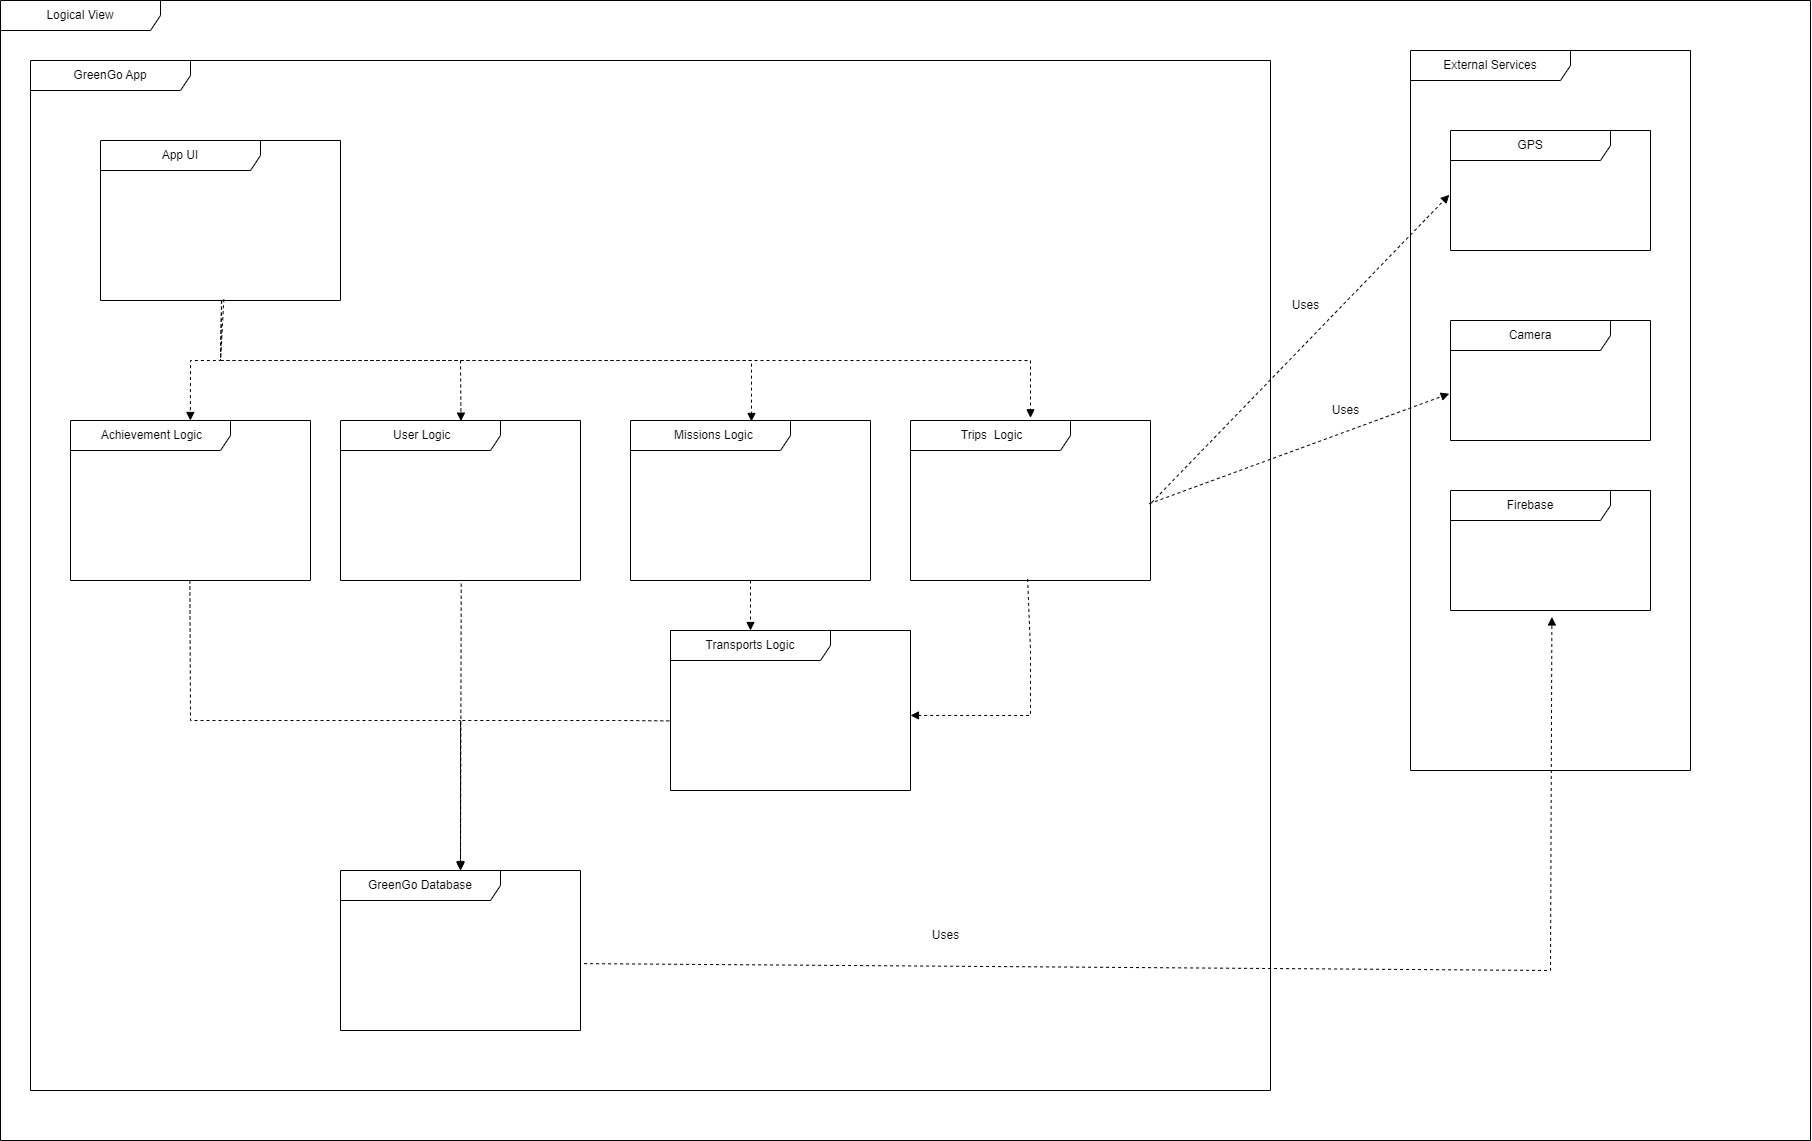

The diagram above was exported from draw.io. Its source (the exported page's mxGraphModel, read from the mxfile embedded in the PNG):
<mxGraphModel dx="5093" dy="975" grid="1" gridSize="10" guides="1" tooltips="1" connect="1" arrows="1" fold="1" page="1" pageScale="1" pageWidth="3300" pageHeight="4681" math="0" shadow="0">
  <root>
    <mxCell id="0" />
    <mxCell id="1" parent="0" />
    <mxCell id="DVpvJLHfG57V6eG0BJeQ-2" value="Logical View" style="shape=umlFrame;whiteSpace=wrap;html=1;pointerEvents=0;recursiveResize=0;container=1;collapsible=0;width=160;" parent="1" vertex="1">
      <mxGeometry x="-130" y="160" width="1810" height="1140" as="geometry" />
    </mxCell>
    <mxCell id="DVpvJLHfG57V6eG0BJeQ-3" value="GreenGo App" style="shape=umlFrame;whiteSpace=wrap;html=1;pointerEvents=0;recursiveResize=0;container=1;collapsible=0;width=160;" parent="DVpvJLHfG57V6eG0BJeQ-2" vertex="1">
      <mxGeometry x="30" y="60" width="1240" height="1030" as="geometry" />
    </mxCell>
    <mxCell id="DVpvJLHfG57V6eG0BJeQ-4" value="App UI" style="shape=umlFrame;whiteSpace=wrap;html=1;pointerEvents=0;recursiveResize=0;container=1;collapsible=0;width=160;" parent="DVpvJLHfG57V6eG0BJeQ-3" vertex="1">
      <mxGeometry x="70" y="80" width="240" height="160" as="geometry" />
    </mxCell>
    <mxCell id="DVpvJLHfG57V6eG0BJeQ-6" value="&amp;nbsp;User Logic" style="shape=umlFrame;whiteSpace=wrap;html=1;pointerEvents=0;recursiveResize=0;container=1;collapsible=0;width=160;" parent="DVpvJLHfG57V6eG0BJeQ-3" vertex="1">
      <mxGeometry x="310" y="360" width="240" height="160" as="geometry" />
    </mxCell>
    <mxCell id="DVpvJLHfG57V6eG0BJeQ-7" value="" style="html=1;verticalAlign=bottom;labelBackgroundColor=none;endArrow=block;endFill=1;dashed=1;rounded=0;entryX=0.502;entryY=0.004;entryDx=0;entryDy=0;entryPerimeter=0;" parent="DVpvJLHfG57V6eG0BJeQ-3" target="DVpvJLHfG57V6eG0BJeQ-6" edge="1">
      <mxGeometry width="160" relative="1" as="geometry">
        <mxPoint x="310" y="300" as="sourcePoint" />
        <mxPoint x="320" y="260" as="targetPoint" />
        <Array as="points">
          <mxPoint x="430" y="300" />
        </Array>
      </mxGeometry>
    </mxCell>
    <mxCell id="YoqtrlMYkNYUk5KljzpW-1" value="Transports Logic" style="shape=umlFrame;whiteSpace=wrap;html=1;pointerEvents=0;recursiveResize=0;container=1;collapsible=0;width=160;" parent="DVpvJLHfG57V6eG0BJeQ-3" vertex="1">
      <mxGeometry x="640" y="570" width="240" height="160" as="geometry" />
    </mxCell>
    <mxCell id="YoqtrlMYkNYUk5KljzpW-4" value="GreenGo Database" style="shape=umlFrame;whiteSpace=wrap;html=1;pointerEvents=0;recursiveResize=0;container=1;collapsible=0;width=160;" parent="DVpvJLHfG57V6eG0BJeQ-3" vertex="1">
      <mxGeometry x="310" y="810" width="240" height="160" as="geometry" />
    </mxCell>
    <mxCell id="YoqtrlMYkNYUk5KljzpW-5" value="" style="html=1;verticalAlign=bottom;labelBackgroundColor=none;endArrow=block;endFill=1;dashed=1;rounded=0;exitX=0.503;exitY=1.02;exitDx=0;exitDy=0;exitPerimeter=0;" parent="DVpvJLHfG57V6eG0BJeQ-3" source="DVpvJLHfG57V6eG0BJeQ-6" edge="1">
      <mxGeometry width="160" relative="1" as="geometry">
        <mxPoint x="191" y="740" as="sourcePoint" />
        <mxPoint x="430" y="809" as="targetPoint" />
      </mxGeometry>
    </mxCell>
    <mxCell id="YoqtrlMYkNYUk5KljzpW-11" value="" style="html=1;verticalAlign=bottom;labelBackgroundColor=none;endArrow=block;endFill=1;dashed=1;rounded=0;entryX=0.504;entryY=0.006;entryDx=0;entryDy=0;entryPerimeter=0;exitX=0.505;exitY=1.001;exitDx=0;exitDy=0;exitPerimeter=0;" parent="DVpvJLHfG57V6eG0BJeQ-3" source="DVpvJLHfG57V6eG0BJeQ-4" target="YoqtrlMYkNYUk5KljzpW-12" edge="1">
      <mxGeometry width="160" relative="1" as="geometry">
        <mxPoint x="270.00000000000006" y="239.68000000000006" as="sourcePoint" />
        <mxPoint x="454.08" y="360" as="targetPoint" />
        <Array as="points">
          <mxPoint x="190" y="300" />
          <mxPoint x="591" y="300" />
          <mxPoint x="721" y="300" />
        </Array>
      </mxGeometry>
    </mxCell>
    <mxCell id="YoqtrlMYkNYUk5KljzpW-12" value="&amp;nbsp; Missions Logic" style="shape=umlFrame;whiteSpace=wrap;html=1;pointerEvents=0;recursiveResize=0;container=1;collapsible=0;width=160;" parent="DVpvJLHfG57V6eG0BJeQ-3" vertex="1">
      <mxGeometry x="600" y="360" width="240" height="160" as="geometry" />
    </mxCell>
    <mxCell id="8DKC8wId3DnAT8dS_X91-6" value="" style="html=1;verticalAlign=bottom;labelBackgroundColor=none;endArrow=block;endFill=1;dashed=1;rounded=0;entryX=0.502;entryY=0.004;entryDx=0;entryDy=0;entryPerimeter=0;" edge="1" parent="YoqtrlMYkNYUk5KljzpW-12" source="YoqtrlMYkNYUk5KljzpW-12">
      <mxGeometry width="160" relative="1" as="geometry">
        <mxPoint y="149" as="sourcePoint" />
        <mxPoint x="120" y="210" as="targetPoint" />
        <Array as="points" />
      </mxGeometry>
    </mxCell>
    <mxCell id="YoqtrlMYkNYUk5KljzpW-13" value="" style="html=1;verticalAlign=bottom;labelBackgroundColor=none;endArrow=block;endFill=1;dashed=1;rounded=0;exitX=-0.005;exitY=0.565;exitDx=0;exitDy=0;exitPerimeter=0;" parent="DVpvJLHfG57V6eG0BJeQ-3" edge="1" source="YoqtrlMYkNYUk5KljzpW-1">
      <mxGeometry width="160" relative="1" as="geometry">
        <mxPoint x="459.5" y="730" as="sourcePoint" />
        <mxPoint x="430" y="810" as="targetPoint" />
        <Array as="points">
          <mxPoint x="590" y="660" />
          <mxPoint x="530" y="660" />
          <mxPoint x="430" y="660" />
        </Array>
      </mxGeometry>
    </mxCell>
    <mxCell id="H71Ko9bvAYcqKrv3R9LZ-1" value="&amp;nbsp;Trips&amp;nbsp; Logic" style="shape=umlFrame;whiteSpace=wrap;html=1;pointerEvents=0;recursiveResize=0;container=1;collapsible=0;width=160;" parent="DVpvJLHfG57V6eG0BJeQ-3" vertex="1">
      <mxGeometry x="880" y="360" width="240" height="160" as="geometry" />
    </mxCell>
    <mxCell id="H71Ko9bvAYcqKrv3R9LZ-3" value="" style="html=1;verticalAlign=bottom;labelBackgroundColor=none;endArrow=block;endFill=1;dashed=1;rounded=0;entryX=0.5;entryY=-0.017;entryDx=0;entryDy=0;entryPerimeter=0;exitX=0.505;exitY=1.001;exitDx=0;exitDy=0;exitPerimeter=0;" parent="DVpvJLHfG57V6eG0BJeQ-3" target="H71Ko9bvAYcqKrv3R9LZ-1" edge="1">
      <mxGeometry width="160" relative="1" as="geometry">
        <mxPoint x="191" y="240" as="sourcePoint" />
        <mxPoint x="461" y="361" as="targetPoint" />
        <Array as="points">
          <mxPoint x="190" y="300" />
          <mxPoint x="860" y="300" />
          <mxPoint x="1000" y="300" />
        </Array>
      </mxGeometry>
    </mxCell>
    <mxCell id="H71Ko9bvAYcqKrv3R9LZ-4" value="" style="html=1;verticalAlign=bottom;labelBackgroundColor=none;endArrow=block;endFill=1;dashed=1;rounded=0;exitX=0.488;exitY=0.99;exitDx=0;exitDy=0;exitPerimeter=0;entryX=1;entryY=0.531;entryDx=0;entryDy=0;entryPerimeter=0;" parent="DVpvJLHfG57V6eG0BJeQ-3" target="YoqtrlMYkNYUk5KljzpW-1" edge="1" source="H71Ko9bvAYcqKrv3R9LZ-1">
      <mxGeometry width="160" relative="1" as="geometry">
        <mxPoint x="719.41" y="520" as="sourcePoint" />
        <mxPoint x="719.62" y="570" as="targetPoint" />
        <Array as="points">
          <mxPoint x="1000" y="590" />
          <mxPoint x="1000" y="655" />
        </Array>
      </mxGeometry>
    </mxCell>
    <mxCell id="8DKC8wId3DnAT8dS_X91-3" value="&amp;nbsp;Achievement Logic" style="shape=umlFrame;whiteSpace=wrap;html=1;pointerEvents=0;recursiveResize=0;container=1;collapsible=0;width=160;" vertex="1" parent="DVpvJLHfG57V6eG0BJeQ-3">
      <mxGeometry x="40" y="360" width="240" height="160" as="geometry" />
    </mxCell>
    <mxCell id="8DKC8wId3DnAT8dS_X91-4" value="" style="html=1;verticalAlign=bottom;labelBackgroundColor=none;endArrow=block;endFill=1;dashed=1;rounded=0;entryX=0.502;entryY=0.004;entryDx=0;entryDy=0;entryPerimeter=0;exitX=0.514;exitY=0.992;exitDx=0;exitDy=0;exitPerimeter=0;" edge="1" parent="DVpvJLHfG57V6eG0BJeQ-3" source="DVpvJLHfG57V6eG0BJeQ-4">
      <mxGeometry width="160" relative="1" as="geometry">
        <mxPoint x="159.37000000000043" y="240" as="sourcePoint" />
        <mxPoint x="159.85" y="360" as="targetPoint" />
        <Array as="points">
          <mxPoint x="190" y="300" />
          <mxPoint x="160" y="300" />
        </Array>
      </mxGeometry>
    </mxCell>
    <mxCell id="8DKC8wId3DnAT8dS_X91-5" value="" style="html=1;verticalAlign=bottom;labelBackgroundColor=none;endArrow=block;endFill=1;dashed=1;rounded=0;exitX=0.503;exitY=1.02;exitDx=0;exitDy=0;exitPerimeter=0;" edge="1" parent="DVpvJLHfG57V6eG0BJeQ-3">
      <mxGeometry width="160" relative="1" as="geometry">
        <mxPoint x="159.37" y="520" as="sourcePoint" />
        <mxPoint x="430" y="810" as="targetPoint" />
        <Array as="points">
          <mxPoint x="160" y="660" />
          <mxPoint x="430" y="660" />
        </Array>
      </mxGeometry>
    </mxCell>
    <mxCell id="DVpvJLHfG57V6eG0BJeQ-10" value="External Services" style="shape=umlFrame;whiteSpace=wrap;html=1;pointerEvents=0;recursiveResize=0;container=1;collapsible=0;width=160;" parent="DVpvJLHfG57V6eG0BJeQ-2" vertex="1">
      <mxGeometry x="1410" y="50" width="280" height="720" as="geometry" />
    </mxCell>
    <mxCell id="DVpvJLHfG57V6eG0BJeQ-16" value="GPS" style="shape=umlFrame;whiteSpace=wrap;html=1;pointerEvents=0;recursiveResize=0;container=1;collapsible=0;width=160;" parent="DVpvJLHfG57V6eG0BJeQ-10" vertex="1">
      <mxGeometry x="40" y="80" width="200" height="120" as="geometry" />
    </mxCell>
    <mxCell id="DVpvJLHfG57V6eG0BJeQ-18" value="Camera" style="shape=umlFrame;whiteSpace=wrap;html=1;pointerEvents=0;recursiveResize=0;container=1;collapsible=0;width=160;" parent="DVpvJLHfG57V6eG0BJeQ-10" vertex="1">
      <mxGeometry x="40" y="270" width="200" height="120" as="geometry" />
    </mxCell>
    <mxCell id="DVpvJLHfG57V6eG0BJeQ-17" value="Firebase" style="shape=umlFrame;whiteSpace=wrap;html=1;pointerEvents=0;recursiveResize=0;container=1;collapsible=0;width=160;" parent="DVpvJLHfG57V6eG0BJeQ-10" vertex="1">
      <mxGeometry x="40" y="440" width="200" height="120" as="geometry" />
    </mxCell>
    <mxCell id="YoqtrlMYkNYUk5KljzpW-7" value="" style="html=1;verticalAlign=bottom;labelBackgroundColor=none;endArrow=block;endFill=1;dashed=1;rounded=0;exitX=1.015;exitY=0.582;exitDx=0;exitDy=0;exitPerimeter=0;entryX=0.507;entryY=1.054;entryDx=0;entryDy=0;entryPerimeter=0;" parent="DVpvJLHfG57V6eG0BJeQ-2" source="YoqtrlMYkNYUk5KljzpW-4" target="DVpvJLHfG57V6eG0BJeQ-17" edge="1">
      <mxGeometry width="160" relative="1" as="geometry">
        <mxPoint x="520" y="840" as="sourcePoint" />
        <mxPoint x="520.4200000000001" y="909" as="targetPoint" />
        <Array as="points">
          <mxPoint x="1550" y="970" />
        </Array>
      </mxGeometry>
    </mxCell>
    <mxCell id="YoqtrlMYkNYUk5KljzpW-15" value="" style="html=1;verticalAlign=bottom;labelBackgroundColor=none;endArrow=block;endFill=1;dashed=1;rounded=0;exitX=0.995;exitY=0.52;exitDx=0;exitDy=0;exitPerimeter=0;entryX=-0.006;entryY=0.61;entryDx=0;entryDy=0;entryPerimeter=0;" parent="DVpvJLHfG57V6eG0BJeQ-2" source="H71Ko9bvAYcqKrv3R9LZ-1" target="DVpvJLHfG57V6eG0BJeQ-18" edge="1">
      <mxGeometry width="160" relative="1" as="geometry">
        <mxPoint x="710" y="320" as="sourcePoint" />
        <mxPoint x="710.21" y="370" as="targetPoint" />
        <Array as="points" />
      </mxGeometry>
    </mxCell>
    <mxCell id="YoqtrlMYkNYUk5KljzpW-16" value="" style="html=1;verticalAlign=bottom;labelBackgroundColor=none;endArrow=block;endFill=1;dashed=1;rounded=0;exitX=1.005;exitY=0.513;exitDx=0;exitDy=0;exitPerimeter=0;entryX=-0.006;entryY=0.536;entryDx=0;entryDy=0;entryPerimeter=0;" parent="DVpvJLHfG57V6eG0BJeQ-2" source="H71Ko9bvAYcqKrv3R9LZ-1" target="DVpvJLHfG57V6eG0BJeQ-16" edge="1">
      <mxGeometry width="160" relative="1" as="geometry">
        <mxPoint x="610" y="298" as="sourcePoint" />
        <mxPoint x="789" y="180" as="targetPoint" />
        <Array as="points" />
      </mxGeometry>
    </mxCell>
    <mxCell id="YoqtrlMYkNYUk5KljzpW-14" value="Uses" style="text;html=1;align=center;verticalAlign=middle;resizable=0;points=[];autosize=1;strokeColor=none;fillColor=none;" parent="DVpvJLHfG57V6eG0BJeQ-2" vertex="1">
      <mxGeometry x="920" y="920" width="50" height="30" as="geometry" />
    </mxCell>
    <mxCell id="H71Ko9bvAYcqKrv3R9LZ-5" value="Uses" style="text;html=1;align=center;verticalAlign=middle;resizable=0;points=[];autosize=1;strokeColor=none;fillColor=none;" parent="DVpvJLHfG57V6eG0BJeQ-2" vertex="1">
      <mxGeometry x="1320" y="395" width="50" height="30" as="geometry" />
    </mxCell>
    <mxCell id="H71Ko9bvAYcqKrv3R9LZ-6" value="Uses" style="text;html=1;align=center;verticalAlign=middle;resizable=0;points=[];autosize=1;strokeColor=none;fillColor=none;" parent="DVpvJLHfG57V6eG0BJeQ-2" vertex="1">
      <mxGeometry x="1280" y="290" width="50" height="30" as="geometry" />
    </mxCell>
    <mxCell id="8DKC8wId3DnAT8dS_X91-2" value="&lt;div&gt;&lt;br&gt;&lt;/div&gt;&lt;div&gt;&lt;br&gt;&lt;/div&gt;" style="text;html=1;align=center;verticalAlign=middle;resizable=0;points=[];autosize=1;strokeColor=none;fillColor=none;" vertex="1" parent="1">
      <mxGeometry x="1020" y="713" width="20" height="40" as="geometry" />
    </mxCell>
  </root>
</mxGraphModel>